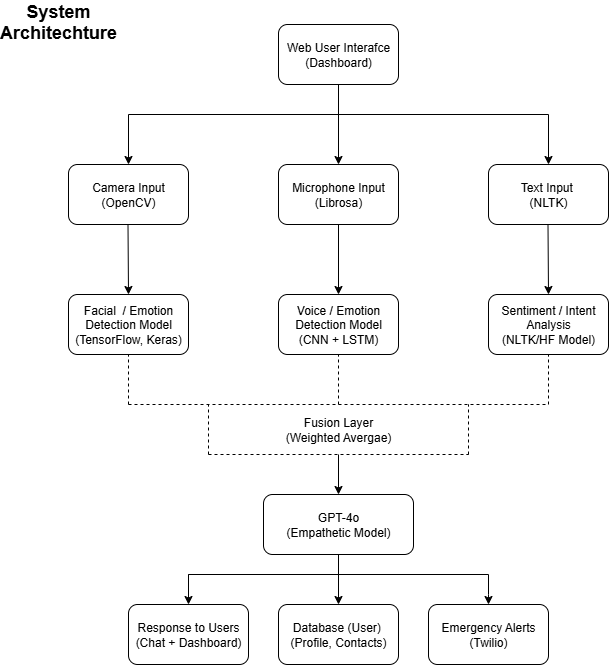

The diagram above was exported from draw.io. Its source (the exported page's mxGraphModel, read from the mxfile embedded in the PNG):
<mxGraphModel dx="786" dy="463" grid="1" gridSize="10" guides="1" tooltips="1" connect="1" arrows="1" fold="1" page="1" pageScale="1" pageWidth="850" pageHeight="1100" math="0" shadow="0">
  <root>
    <mxCell id="0" />
    <mxCell id="1" parent="0" />
    <mxCell id="5XT9SmGvR_n9IWo2I6So-5" value="" style="edgeStyle=orthogonalEdgeStyle;rounded=0;orthogonalLoop=1;jettySize=auto;html=1;" edge="1" parent="1" source="5XT9SmGvR_n9IWo2I6So-1" target="5XT9SmGvR_n9IWo2I6So-4">
      <mxGeometry relative="1" as="geometry" />
    </mxCell>
    <mxCell id="5XT9SmGvR_n9IWo2I6So-1" value="Web User Interafce&lt;div&gt;(Dashboard)&lt;/div&gt;" style="rounded=1;whiteSpace=wrap;html=1;" vertex="1" parent="1">
      <mxGeometry x="290" y="50" width="120" height="60" as="geometry" />
    </mxCell>
    <mxCell id="5XT9SmGvR_n9IWo2I6So-4" value="Microphone Input&lt;div&gt;(Librosa)&lt;/div&gt;" style="whiteSpace=wrap;html=1;rounded=1;" vertex="1" parent="1">
      <mxGeometry x="290" y="190" width="120" height="60" as="geometry" />
    </mxCell>
    <mxCell id="5XT9SmGvR_n9IWo2I6So-6" value="Camera Input&lt;div&gt;(OpenCV)&lt;/div&gt;" style="rounded=1;whiteSpace=wrap;html=1;" vertex="1" parent="1">
      <mxGeometry x="80" y="190" width="120" height="60" as="geometry" />
    </mxCell>
    <mxCell id="5XT9SmGvR_n9IWo2I6So-7" value="Text Input&amp;nbsp;&lt;div&gt;(NLTK)&lt;/div&gt;" style="rounded=1;whiteSpace=wrap;html=1;" vertex="1" parent="1">
      <mxGeometry x="500" y="190" width="120" height="60" as="geometry" />
    </mxCell>
    <mxCell id="5XT9SmGvR_n9IWo2I6So-9" value="" style="endArrow=none;html=1;rounded=0;" edge="1" parent="1">
      <mxGeometry width="50" height="50" relative="1" as="geometry">
        <mxPoint x="140" y="140" as="sourcePoint" />
        <mxPoint x="560" y="140" as="targetPoint" />
        <Array as="points" />
      </mxGeometry>
    </mxCell>
    <mxCell id="5XT9SmGvR_n9IWo2I6So-10" value="" style="endArrow=classic;html=1;rounded=0;entryX=0.5;entryY=0;entryDx=0;entryDy=0;" edge="1" parent="1" target="5XT9SmGvR_n9IWo2I6So-7">
      <mxGeometry width="50" height="50" relative="1" as="geometry">
        <mxPoint x="560" y="140" as="sourcePoint" />
        <mxPoint x="610" y="90" as="targetPoint" />
      </mxGeometry>
    </mxCell>
    <mxCell id="5XT9SmGvR_n9IWo2I6So-11" value="" style="endArrow=classic;html=1;rounded=0;entryX=0.5;entryY=0;entryDx=0;entryDy=0;" edge="1" parent="1" target="5XT9SmGvR_n9IWo2I6So-6">
      <mxGeometry width="50" height="50" relative="1" as="geometry">
        <mxPoint x="140" y="140" as="sourcePoint" />
        <mxPoint x="165" y="80" as="targetPoint" />
      </mxGeometry>
    </mxCell>
    <mxCell id="5XT9SmGvR_n9IWo2I6So-12" value="" style="endArrow=classic;html=1;rounded=0;entryX=0.5;entryY=0;entryDx=0;entryDy=0;" edge="1" parent="1" target="5XT9SmGvR_n9IWo2I6So-16">
      <mxGeometry width="50" height="50" relative="1" as="geometry">
        <mxPoint x="350" y="250" as="sourcePoint" />
        <mxPoint x="350" y="310" as="targetPoint" />
      </mxGeometry>
    </mxCell>
    <mxCell id="5XT9SmGvR_n9IWo2I6So-13" value="" style="endArrow=classic;html=1;rounded=0;entryX=0.5;entryY=0;entryDx=0;entryDy=0;" edge="1" parent="1" target="5XT9SmGvR_n9IWo2I6So-15">
      <mxGeometry width="50" height="50" relative="1" as="geometry">
        <mxPoint x="139.5" y="250" as="sourcePoint" />
        <mxPoint x="139.5" y="310" as="targetPoint" />
      </mxGeometry>
    </mxCell>
    <mxCell id="5XT9SmGvR_n9IWo2I6So-14" value="" style="endArrow=classic;html=1;rounded=0;" edge="1" parent="1">
      <mxGeometry width="50" height="50" relative="1" as="geometry">
        <mxPoint x="559.5" y="250" as="sourcePoint" />
        <mxPoint x="560" y="320" as="targetPoint" />
      </mxGeometry>
    </mxCell>
    <mxCell id="5XT9SmGvR_n9IWo2I6So-15" value="Facial&amp;nbsp; / Emotion Detection Model&lt;div&gt;(TensorFlow, Keras)&lt;/div&gt;" style="rounded=1;whiteSpace=wrap;html=1;" vertex="1" parent="1">
      <mxGeometry x="80" y="320" width="120" height="60" as="geometry" />
    </mxCell>
    <mxCell id="5XT9SmGvR_n9IWo2I6So-16" value="Voice / Emotion Detection Model&lt;div&gt;(CNN + LSTM)&lt;/div&gt;" style="rounded=1;whiteSpace=wrap;html=1;" vertex="1" parent="1">
      <mxGeometry x="290" y="320" width="120" height="60" as="geometry" />
    </mxCell>
    <mxCell id="5XT9SmGvR_n9IWo2I6So-17" value="Sentiment / Intent Analysis&lt;div&gt;&lt;div&gt;(NLTK/HF Model)&lt;/div&gt;&lt;/div&gt;" style="rounded=1;whiteSpace=wrap;html=1;" vertex="1" parent="1">
      <mxGeometry x="500" y="320" width="120" height="60" as="geometry" />
    </mxCell>
    <mxCell id="5XT9SmGvR_n9IWo2I6So-20" value="" style="endArrow=none;dashed=1;html=1;rounded=0;" edge="1" parent="1">
      <mxGeometry width="50" height="50" relative="1" as="geometry">
        <mxPoint x="140" y="430" as="sourcePoint" />
        <mxPoint x="140" y="380" as="targetPoint" />
      </mxGeometry>
    </mxCell>
    <mxCell id="5XT9SmGvR_n9IWo2I6So-22" value="" style="endArrow=none;dashed=1;html=1;rounded=0;" edge="1" parent="1">
      <mxGeometry width="50" height="50" relative="1" as="geometry">
        <mxPoint x="140" y="430" as="sourcePoint" />
        <mxPoint x="560" y="430" as="targetPoint" />
      </mxGeometry>
    </mxCell>
    <mxCell id="5XT9SmGvR_n9IWo2I6So-24" value="" style="endArrow=none;dashed=1;html=1;rounded=0;entryX=0.5;entryY=1;entryDx=0;entryDy=0;" edge="1" parent="1" target="5XT9SmGvR_n9IWo2I6So-17">
      <mxGeometry width="50" height="50" relative="1" as="geometry">
        <mxPoint x="560" y="430" as="sourcePoint" />
        <mxPoint x="570" y="380" as="targetPoint" />
      </mxGeometry>
    </mxCell>
    <mxCell id="5XT9SmGvR_n9IWo2I6So-25" value="" style="endArrow=none;dashed=1;html=1;rounded=0;entryX=0.5;entryY=1;entryDx=0;entryDy=0;" edge="1" parent="1" target="5XT9SmGvR_n9IWo2I6So-16">
      <mxGeometry width="50" height="50" relative="1" as="geometry">
        <mxPoint x="350" y="430" as="sourcePoint" />
        <mxPoint x="360" y="380" as="targetPoint" />
      </mxGeometry>
    </mxCell>
    <mxCell id="5XT9SmGvR_n9IWo2I6So-27" value="" style="endArrow=none;dashed=1;html=1;rounded=0;" edge="1" parent="1">
      <mxGeometry width="50" height="50" relative="1" as="geometry">
        <mxPoint x="220" y="480" as="sourcePoint" />
        <mxPoint x="220" y="430" as="targetPoint" />
      </mxGeometry>
    </mxCell>
    <mxCell id="5XT9SmGvR_n9IWo2I6So-28" value="" style="endArrow=none;dashed=1;html=1;rounded=0;" edge="1" parent="1">
      <mxGeometry width="50" height="50" relative="1" as="geometry">
        <mxPoint x="220" y="480" as="sourcePoint" />
        <mxPoint x="480" y="480" as="targetPoint" />
      </mxGeometry>
    </mxCell>
    <mxCell id="5XT9SmGvR_n9IWo2I6So-29" value="" style="endArrow=none;dashed=1;html=1;rounded=0;" edge="1" parent="1">
      <mxGeometry width="50" height="50" relative="1" as="geometry">
        <mxPoint x="480" y="480" as="sourcePoint" />
        <mxPoint x="480" y="430" as="targetPoint" />
      </mxGeometry>
    </mxCell>
    <mxCell id="5XT9SmGvR_n9IWo2I6So-30" value="" style="endArrow=classic;html=1;rounded=0;" edge="1" parent="1">
      <mxGeometry width="50" height="50" relative="1" as="geometry">
        <mxPoint x="350" y="480" as="sourcePoint" />
        <mxPoint x="350" y="520" as="targetPoint" />
      </mxGeometry>
    </mxCell>
    <mxCell id="5XT9SmGvR_n9IWo2I6So-31" value="Emergency Alerts&lt;div&gt;(Twilio)&lt;/div&gt;" style="rounded=1;whiteSpace=wrap;html=1;" vertex="1" parent="1">
      <mxGeometry x="440" y="630" width="120" height="60" as="geometry" />
    </mxCell>
    <mxCell id="5XT9SmGvR_n9IWo2I6So-34" value="" style="edgeStyle=orthogonalEdgeStyle;rounded=0;orthogonalLoop=1;jettySize=auto;html=1;" edge="1" parent="1" source="5XT9SmGvR_n9IWo2I6So-32" target="5XT9SmGvR_n9IWo2I6So-33">
      <mxGeometry relative="1" as="geometry">
        <Array as="points">
          <mxPoint x="350" y="600" />
          <mxPoint x="350" y="600" />
        </Array>
      </mxGeometry>
    </mxCell>
    <mxCell id="5XT9SmGvR_n9IWo2I6So-32" value="GPT-4o&lt;div&gt;(Empathetic Model)&lt;/div&gt;" style="rounded=1;whiteSpace=wrap;html=1;" vertex="1" parent="1">
      <mxGeometry x="275" y="520" width="150" height="60" as="geometry" />
    </mxCell>
    <mxCell id="5XT9SmGvR_n9IWo2I6So-33" value="Database (User)&amp;nbsp;&lt;div&gt;(Profile, Contacts)&lt;/div&gt;" style="whiteSpace=wrap;html=1;rounded=1;" vertex="1" parent="1">
      <mxGeometry x="290" y="630" width="120" height="60" as="geometry" />
    </mxCell>
    <mxCell id="5XT9SmGvR_n9IWo2I6So-35" value="Response to Users&lt;div&gt;(Chat + Dashboard)&lt;/div&gt;" style="whiteSpace=wrap;html=1;rounded=1;" vertex="1" parent="1">
      <mxGeometry x="140" y="630" width="120" height="60" as="geometry" />
    </mxCell>
    <mxCell id="5XT9SmGvR_n9IWo2I6So-36" value="" style="endArrow=none;html=1;rounded=0;" edge="1" parent="1">
      <mxGeometry width="50" height="50" relative="1" as="geometry">
        <mxPoint x="340" y="600" as="sourcePoint" />
        <mxPoint x="500" y="600" as="targetPoint" />
        <Array as="points">
          <mxPoint x="200" y="600" />
        </Array>
      </mxGeometry>
    </mxCell>
    <mxCell id="5XT9SmGvR_n9IWo2I6So-37" value="" style="endArrow=classic;html=1;rounded=0;" edge="1" parent="1">
      <mxGeometry width="50" height="50" relative="1" as="geometry">
        <mxPoint x="200" y="600" as="sourcePoint" />
        <mxPoint x="200" y="630" as="targetPoint" />
      </mxGeometry>
    </mxCell>
    <mxCell id="5XT9SmGvR_n9IWo2I6So-38" value="" style="endArrow=classic;html=1;rounded=0;entryX=0.5;entryY=0;entryDx=0;entryDy=0;" edge="1" parent="1" target="5XT9SmGvR_n9IWo2I6So-31">
      <mxGeometry width="50" height="50" relative="1" as="geometry">
        <mxPoint x="500" y="600" as="sourcePoint" />
        <mxPoint x="490" y="640" as="targetPoint" />
        <Array as="points">
          <mxPoint x="500" y="620" />
        </Array>
      </mxGeometry>
    </mxCell>
    <mxCell id="5XT9SmGvR_n9IWo2I6So-40" value="Fusion Layer (Weighted Avergae)" style="text;html=1;align=center;verticalAlign=middle;whiteSpace=wrap;rounded=0;" vertex="1" parent="1">
      <mxGeometry x="290" y="440" width="120" height="30" as="geometry" />
    </mxCell>
    <mxCell id="5XT9SmGvR_n9IWo2I6So-41" value="&lt;b&gt;&lt;font style=&quot;font-size: 18px;&quot;&gt;System Architechture&lt;/font&gt;&lt;/b&gt;&lt;div&gt;&lt;br&gt;&lt;/div&gt;" style="text;html=1;align=center;verticalAlign=middle;whiteSpace=wrap;rounded=0;" vertex="1" parent="1">
      <mxGeometry x="40" y="40" width="60" height="30" as="geometry" />
    </mxCell>
  </root>
</mxGraphModel>